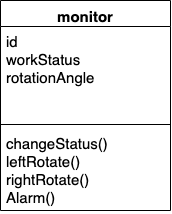

The diagram above was exported from draw.io. Its source (the exported page's mxGraphModel, read from the mxfile embedded in the PNG):
<mxGraphModel dx="774" dy="483" grid="1" gridSize="10" guides="1" tooltips="1" connect="1" arrows="1" fold="1" page="1" pageScale="1" pageWidth="827" pageHeight="1169" math="0" shadow="0">
  <root>
    <mxCell id="0" />
    <mxCell id="1" parent="0" />
    <mxCell id="2" value="monitor" style="swimlane;fontStyle=1;align=center;verticalAlign=top;childLayout=stackLayout;horizontal=1;startSize=26;horizontalStack=0;resizeParent=1;resizeParentMax=0;resizeLast=0;collapsible=1;marginBottom=0;fontSize=15;aspect=fixed;" vertex="1" parent="1">
      <mxGeometry x="350" y="760" width="170" height="210" as="geometry">
        <mxRectangle x="350" y="760" width="80" height="26" as="alternateBounds" />
      </mxGeometry>
    </mxCell>
    <mxCell id="3" value="id&#10;workStatus&#10;rotationAngle" style="text;strokeColor=none;fillColor=none;align=left;verticalAlign=top;spacingLeft=4;spacingRight=4;overflow=hidden;rotatable=0;points=[[0,0.5],[1,0.5]];portConstraint=eastwest;fontSize=15;horizontal=1;" vertex="1" parent="2">
      <mxGeometry y="26" width="170" height="94" as="geometry" />
    </mxCell>
    <mxCell id="4" value="" style="line;strokeWidth=1;fillColor=none;align=left;verticalAlign=middle;spacingTop=-1;spacingLeft=3;spacingRight=3;rotatable=0;labelPosition=right;points=[];portConstraint=eastwest;fontSize=15;horizontal=1;" vertex="1" parent="2">
      <mxGeometry y="120" width="170" height="8" as="geometry" />
    </mxCell>
    <mxCell id="5" value="changeStatus()&#10;leftRotate()&#10;rightRotate()&#10;Alarm()" style="text;strokeColor=none;fillColor=none;align=left;verticalAlign=top;spacingLeft=4;spacingRight=4;overflow=hidden;rotatable=0;points=[[0,0.5],[1,0.5]];portConstraint=eastwest;fontSize=15;horizontal=1;" vertex="1" parent="2">
      <mxGeometry y="128" width="170" height="82" as="geometry" />
    </mxCell>
  </root>
</mxGraphModel>